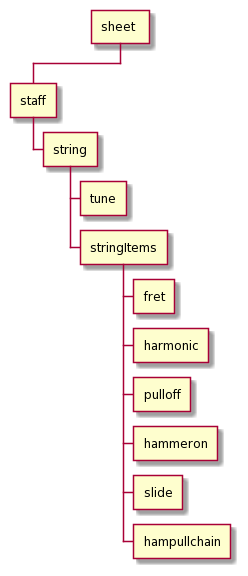

The diagram above was rendered by PlantUML. Its source (embedded in the PNG):
@startwbs
* sheet 
** staff
*** string
**** tune
**** stringItems
***** fret
***** harmonic
***** pulloff
***** hammeron
***** slide
***** hampullchain
@endwbs